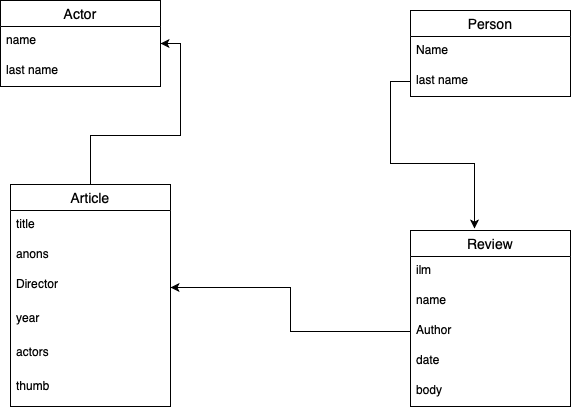

The diagram above was exported from draw.io. Its source (the exported page's mxGraphModel, read from the mxfile embedded in the PNG):
<mxGraphModel dx="901" dy="577" grid="1" gridSize="10" guides="1" tooltips="1" connect="1" arrows="1" fold="1" page="1" pageScale="1" pageWidth="827" pageHeight="1169" math="0" shadow="0">
  <root>
    <mxCell id="0" />
    <mxCell id="1" parent="0" />
    <mxCell id="g6-Hp0jKEFm1_zWjvJ-i-1" value="Actor" style="swimlane;fontStyle=0;childLayout=stackLayout;horizontal=1;startSize=26;horizontalStack=0;resizeParent=1;resizeParentMax=0;resizeLast=0;collapsible=1;marginBottom=0;align=center;fontSize=14;" vertex="1" parent="1">
      <mxGeometry x="130" y="30" width="160" height="86" as="geometry" />
    </mxCell>
    <mxCell id="g6-Hp0jKEFm1_zWjvJ-i-2" value="name" style="text;strokeColor=none;fillColor=none;spacingLeft=4;spacingRight=4;overflow=hidden;rotatable=0;points=[[0,0.5],[1,0.5]];portConstraint=eastwest;fontSize=12;" vertex="1" parent="g6-Hp0jKEFm1_zWjvJ-i-1">
      <mxGeometry y="26" width="160" height="30" as="geometry" />
    </mxCell>
    <mxCell id="g6-Hp0jKEFm1_zWjvJ-i-3" value="last name" style="text;strokeColor=none;fillColor=none;spacingLeft=4;spacingRight=4;overflow=hidden;rotatable=0;points=[[0,0.5],[1,0.5]];portConstraint=eastwest;fontSize=12;" vertex="1" parent="g6-Hp0jKEFm1_zWjvJ-i-1">
      <mxGeometry y="56" width="160" height="30" as="geometry" />
    </mxCell>
    <mxCell id="g6-Hp0jKEFm1_zWjvJ-i-23" style="edgeStyle=orthogonalEdgeStyle;rounded=0;orthogonalLoop=1;jettySize=auto;html=1;entryX=1;entryY=0.5;entryDx=0;entryDy=0;" edge="1" parent="1" source="g6-Hp0jKEFm1_zWjvJ-i-5" target="g6-Hp0jKEFm1_zWjvJ-i-1">
      <mxGeometry relative="1" as="geometry" />
    </mxCell>
    <mxCell id="g6-Hp0jKEFm1_zWjvJ-i-5" value="Article" style="swimlane;fontStyle=0;childLayout=stackLayout;horizontal=1;startSize=26;horizontalStack=0;resizeParent=1;resizeParentMax=0;resizeLast=0;collapsible=1;marginBottom=0;align=center;fontSize=14;" vertex="1" parent="1">
      <mxGeometry x="140" y="214" width="160" height="222" as="geometry" />
    </mxCell>
    <mxCell id="g6-Hp0jKEFm1_zWjvJ-i-6" value="title" style="text;strokeColor=none;fillColor=none;spacingLeft=4;spacingRight=4;overflow=hidden;rotatable=0;points=[[0,0.5],[1,0.5]];portConstraint=eastwest;fontSize=12;" vertex="1" parent="g6-Hp0jKEFm1_zWjvJ-i-5">
      <mxGeometry y="26" width="160" height="30" as="geometry" />
    </mxCell>
    <mxCell id="g6-Hp0jKEFm1_zWjvJ-i-7" value="anons" style="text;strokeColor=none;fillColor=none;spacingLeft=4;spacingRight=4;overflow=hidden;rotatable=0;points=[[0,0.5],[1,0.5]];portConstraint=eastwest;fontSize=12;" vertex="1" parent="g6-Hp0jKEFm1_zWjvJ-i-5">
      <mxGeometry y="56" width="160" height="30" as="geometry" />
    </mxCell>
    <mxCell id="g6-Hp0jKEFm1_zWjvJ-i-8" value="Director" style="text;strokeColor=none;fillColor=none;spacingLeft=4;spacingRight=4;overflow=hidden;rotatable=0;points=[[0,0.5],[1,0.5]];portConstraint=eastwest;fontSize=12;" vertex="1" parent="g6-Hp0jKEFm1_zWjvJ-i-5">
      <mxGeometry y="86" width="160" height="34" as="geometry" />
    </mxCell>
    <mxCell id="g6-Hp0jKEFm1_zWjvJ-i-9" value="year" style="text;strokeColor=none;fillColor=none;spacingLeft=4;spacingRight=4;overflow=hidden;rotatable=0;points=[[0,0.5],[1,0.5]];portConstraint=eastwest;fontSize=12;" vertex="1" parent="g6-Hp0jKEFm1_zWjvJ-i-5">
      <mxGeometry y="120" width="160" height="34" as="geometry" />
    </mxCell>
    <mxCell id="g6-Hp0jKEFm1_zWjvJ-i-10" value="actors" style="text;strokeColor=none;fillColor=none;spacingLeft=4;spacingRight=4;overflow=hidden;rotatable=0;points=[[0,0.5],[1,0.5]];portConstraint=eastwest;fontSize=12;" vertex="1" parent="g6-Hp0jKEFm1_zWjvJ-i-5">
      <mxGeometry y="154" width="160" height="34" as="geometry" />
    </mxCell>
    <mxCell id="g6-Hp0jKEFm1_zWjvJ-i-11" value="thumb" style="text;strokeColor=none;fillColor=none;spacingLeft=4;spacingRight=4;overflow=hidden;rotatable=0;points=[[0,0.5],[1,0.5]];portConstraint=eastwest;fontSize=12;" vertex="1" parent="g6-Hp0jKEFm1_zWjvJ-i-5">
      <mxGeometry y="188" width="160" height="34" as="geometry" />
    </mxCell>
    <mxCell id="g6-Hp0jKEFm1_zWjvJ-i-13" value="Person" style="swimlane;fontStyle=0;childLayout=stackLayout;horizontal=1;startSize=26;horizontalStack=0;resizeParent=1;resizeParentMax=0;resizeLast=0;collapsible=1;marginBottom=0;align=center;fontSize=14;" vertex="1" parent="1">
      <mxGeometry x="540" y="40" width="160" height="86" as="geometry" />
    </mxCell>
    <mxCell id="g6-Hp0jKEFm1_zWjvJ-i-14" value="Name" style="text;strokeColor=none;fillColor=none;spacingLeft=4;spacingRight=4;overflow=hidden;rotatable=0;points=[[0,0.5],[1,0.5]];portConstraint=eastwest;fontSize=12;" vertex="1" parent="g6-Hp0jKEFm1_zWjvJ-i-13">
      <mxGeometry y="26" width="160" height="30" as="geometry" />
    </mxCell>
    <mxCell id="g6-Hp0jKEFm1_zWjvJ-i-15" value="last name" style="text;strokeColor=none;fillColor=none;spacingLeft=4;spacingRight=4;overflow=hidden;rotatable=0;points=[[0,0.5],[1,0.5]];portConstraint=eastwest;fontSize=12;" vertex="1" parent="g6-Hp0jKEFm1_zWjvJ-i-13">
      <mxGeometry y="56" width="160" height="30" as="geometry" />
    </mxCell>
    <mxCell id="g6-Hp0jKEFm1_zWjvJ-i-17" value="Review" style="swimlane;fontStyle=0;childLayout=stackLayout;horizontal=1;startSize=26;horizontalStack=0;resizeParent=1;resizeParentMax=0;resizeLast=0;collapsible=1;marginBottom=0;align=center;fontSize=14;" vertex="1" parent="1">
      <mxGeometry x="540" y="260" width="160" height="176" as="geometry" />
    </mxCell>
    <mxCell id="g6-Hp0jKEFm1_zWjvJ-i-18" value="ilm" style="text;strokeColor=none;fillColor=none;spacingLeft=4;spacingRight=4;overflow=hidden;rotatable=0;points=[[0,0.5],[1,0.5]];portConstraint=eastwest;fontSize=12;" vertex="1" parent="g6-Hp0jKEFm1_zWjvJ-i-17">
      <mxGeometry y="26" width="160" height="30" as="geometry" />
    </mxCell>
    <mxCell id="g6-Hp0jKEFm1_zWjvJ-i-19" value="name" style="text;strokeColor=none;fillColor=none;spacingLeft=4;spacingRight=4;overflow=hidden;rotatable=0;points=[[0,0.5],[1,0.5]];portConstraint=eastwest;fontSize=12;" vertex="1" parent="g6-Hp0jKEFm1_zWjvJ-i-17">
      <mxGeometry y="56" width="160" height="30" as="geometry" />
    </mxCell>
    <mxCell id="g6-Hp0jKEFm1_zWjvJ-i-20" value="Author" style="text;strokeColor=none;fillColor=none;spacingLeft=4;spacingRight=4;overflow=hidden;rotatable=0;points=[[0,0.5],[1,0.5]];portConstraint=eastwest;fontSize=12;" vertex="1" parent="g6-Hp0jKEFm1_zWjvJ-i-17">
      <mxGeometry y="86" width="160" height="30" as="geometry" />
    </mxCell>
    <mxCell id="g6-Hp0jKEFm1_zWjvJ-i-21" value="date" style="text;strokeColor=none;fillColor=none;spacingLeft=4;spacingRight=4;overflow=hidden;rotatable=0;points=[[0,0.5],[1,0.5]];portConstraint=eastwest;fontSize=12;" vertex="1" parent="g6-Hp0jKEFm1_zWjvJ-i-17">
      <mxGeometry y="116" width="160" height="30" as="geometry" />
    </mxCell>
    <mxCell id="g6-Hp0jKEFm1_zWjvJ-i-22" value="body" style="text;strokeColor=none;fillColor=none;spacingLeft=4;spacingRight=4;overflow=hidden;rotatable=0;points=[[0,0.5],[1,0.5]];portConstraint=eastwest;fontSize=12;" vertex="1" parent="g6-Hp0jKEFm1_zWjvJ-i-17">
      <mxGeometry y="146" width="160" height="30" as="geometry" />
    </mxCell>
    <mxCell id="g6-Hp0jKEFm1_zWjvJ-i-24" style="edgeStyle=orthogonalEdgeStyle;rounded=0;orthogonalLoop=1;jettySize=auto;html=1;entryX=0.4;entryY=-0.011;entryDx=0;entryDy=0;entryPerimeter=0;" edge="1" parent="1" source="g6-Hp0jKEFm1_zWjvJ-i-15" target="g6-Hp0jKEFm1_zWjvJ-i-17">
      <mxGeometry relative="1" as="geometry" />
    </mxCell>
    <mxCell id="g6-Hp0jKEFm1_zWjvJ-i-25" style="edgeStyle=orthogonalEdgeStyle;rounded=0;orthogonalLoop=1;jettySize=auto;html=1;entryX=1;entryY=0.5;entryDx=0;entryDy=0;" edge="1" parent="1" source="g6-Hp0jKEFm1_zWjvJ-i-20" target="g6-Hp0jKEFm1_zWjvJ-i-8">
      <mxGeometry relative="1" as="geometry" />
    </mxCell>
  </root>
</mxGraphModel>